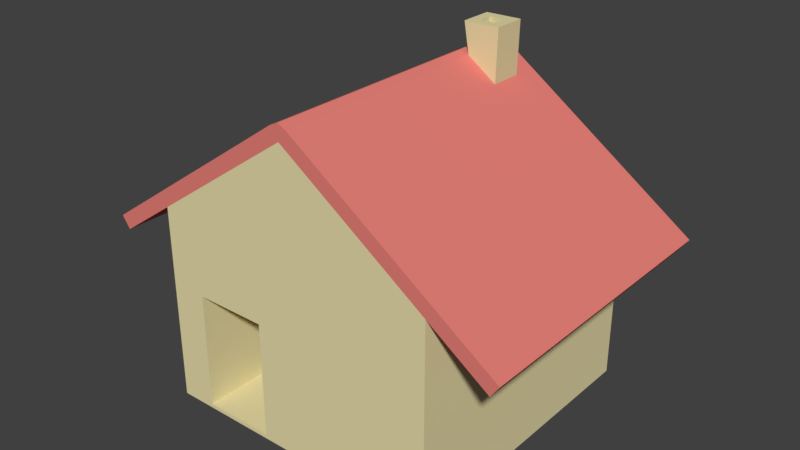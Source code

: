 # Source: Building_Home_01.blend  (saved by Blender 2.79.0; exported with 4.5.12 LTS)
import bpy
from mathutils import Matrix  # noqa: F401  (used for matrix-valued properties, if any)

bpy.ops.wm.read_factory_settings(use_empty=True)
scene = bpy.context.scene
scene.name = 'Scene'

# ---- collections
col_collection_1 = bpy.data.collections.new('Collection 1'); scene.collection.children.link(col_collection_1)

# ---- materials (node trees are filled in below, after node groups)
mat_building_home_01_house = bpy.data.materials.new('Building_Home_01_House')
mat_building_home_01_house.alpha_threshold = 0.0
mat_building_home_01_house.use_transparent_shadow = False
mat_building_home_01_house.diffuse_color = (0.8, 0.7156, 0.4017, 1.0)
mat_building_home_01_house.roughness = 0.5
mat_building_home_01_roof = bpy.data.materials.new('Building_Home_01_Roof')
mat_building_home_01_roof.alpha_threshold = 0.0
mat_building_home_01_roof.use_transparent_shadow = False
mat_building_home_01_roof.diffuse_color = (0.8, 0.2182, 0.1871, 1.0)
mat_building_home_01_roof.roughness = 0.5

# ---- material node trees

# ---- world
world_world = bpy.data.worlds.new('World'); scene.world = world_world
world_world.color = (0.05088, 0.05088, 0.05088)
world_world.use_sun_shadow = False
world_world.sun_shadow_jitter_overblur = 0.0
world_world.cycles.sampling_method = 'MANUAL'

# ---- meshes
me_cube_005 = bpy.data.meshes.new('Cube.005')
me_cube_005.from_pydata([(-0.2, 0.1664, 0.2), (-0.2, 0.2731, 0.2), (-0.2, 0.1664, -0.2), (-0.2, 0.2731, -0.2), (0.2, 0.1664, 0.2), (0.2, 0.2731, 0.2), (0.2, 0.1664, -0.2), (0.2, 0.2731, -0.2), (0.0, 0.1664, -0.2), (0.0, 0.4121, -0.2), (0.0, 0.1664, 0.2), (0.0, 0.4121, 0.2), (-0.2114, 0.2895, 0.2), (-0.2114, 0.2895, -0.2), (-0.01142, 0.4286, 0.2), (-0.01142, 0.4286, -0.2), (0.01142, 0.4286, -0.2), (0.2114, 0.2895, -0.2), (0.2114, 0.2895, 0.2), (0.01142, 0.4286, 0.2), (0.0, 0.4342, -0.2), (0.0, 0.4342, 0.2), (-0.2821, 0.216, 0.2), (-0.2821, 0.216, -0.2), (-0.2935, 0.2324, 0.2), (-0.2935, 0.2324, -0.2), (0.2821, 0.216, -0.2), (0.2821, 0.216, 0.2), (0.2935, 0.2324, -0.2), (0.2935, 0.2324, 0.2), (-0.2, -0.0009437, -0.2), (-0.2, -0.0009437, 0.2), (0.0, -0.0009437, -0.2), (0.2, -0.0009437, 0.2), (0.2, -0.0009437, -0.2), (0.0, -0.0009437, 0.2), (-0.1, 0.1664, -0.2), (-0.1, 0.3426, 0.2), (-0.1, 0.3426, -0.2), (-0.1, 0.1664, 0.2), (-0.1114, 0.359, 0.2), (-0.1114, 0.359, -0.2), (-0.1, -0.0009437, -0.2), (-0.1, -0.0009437, 0.2), (-0.05, 0.3774, -0.2), (-0.05, 0.1664, 0.2), (-0.06142, 0.3938, -0.2), (-0.05, -0.0009437, 0.2), (-0.05, 0.1664, -0.2), (-0.05, 0.3774, 0.2), (-0.06142, 0.3938, 0.2), (-0.05, -0.0009437, -0.2), (-0.15, 0.1664, -0.2), (-0.15, 0.3078, 0.2), (-0.1614, 0.3243, 0.2), (-0.15, -0.0009437, -0.2), (-0.15, 0.3078, -0.2), (-0.15, 0.1664, 0.2), (-0.1614, 0.3243, -0.2), (-0.15, -0.0009437, 0.2), (-0.15, 0.1664, -0.04717), (-0.1, 0.1664, -0.04717), (-0.15, -0.0009437, -0.04717), (-0.1, -0.0009437, -0.04717), (-0.05, 0.1664, -0.04717), (-0.05, -0.0009437, -0.04717), (-0.15, 0.004774, 0.2), (-0.1, 0.004774, 0.2), (-0.05, 0.004774, 0.2), (-0.15, 0.004774, -0.04717), (-0.1, 0.004774, -0.04717), (-0.05, 0.004774, -0.04717), (0.04139, 0.3834, -0.2), (0.04139, 0.1664, 0.2), (0.04139, 0.1664, -0.2), (0.04139, 0.3834, 0.2), (0.0528, 0.3998, -0.2), (0.0528, 0.3998, 0.2), (0.04139, -0.0009437, 0.2), (0.04139, -0.0009437, -0.2), (0.0528, 0.3998, -0.1187), (0.01142, 0.4286, -0.1185), (0.01142, 0.4286, -0.1651), (0.0528, 0.3998, -0.1652), (0.05447, 0.472, -0.1652), (0.05447, 0.472, -0.1187), (0.004078, 0.4711, -0.1651), (0.004078, 0.4711, -0.1185), (0.04007, 0.4717, -0.1519), (0.04007, 0.4717, -0.132), (0.01848, 0.4714, -0.1518), (0.01848, 0.4714, -0.1319), (0.04098, 0.4197, -0.1519), (0.04098, 0.4197, -0.132), (0.01939, 0.4193, -0.1518), (0.01939, 0.4193, -0.1319)], [], [(0, 1, 3, 2), (74, 72, 7, 6), (6, 7, 5, 4), (57, 53, 1, 0), (0, 2, 30, 31), (3, 1, 22, 23), (5, 7, 26, 27), (48, 8, 32, 51), (73, 75, 11, 10), (48, 44, 9, 8), (58, 13, 12, 54), (56, 3, 13, 58), (49, 11, 14, 50), (11, 9, 15, 14), (76, 16, 82, 83), (75, 5, 18, 77), (72, 9, 16, 76), (9, 11, 19, 81, 82, 16), (21, 19, 81, 82, 16, 20), (19, 21, 14, 11), (16, 9, 15, 20), (14, 21, 20, 15), (23, 22, 24, 25), (1, 12, 24, 22), (12, 13, 25, 24), (13, 3, 23, 25), (27, 26, 28, 29), (18, 5, 27, 29), (17, 18, 29, 28), (7, 17, 28, 26), (79, 34, 33, 78), (51, 32, 35, 47), (6, 4, 33, 34), (57, 0, 31, 59), (74, 6, 34, 79), (73, 10, 35, 78), (39, 57, 60, 61), (55, 42, 43, 59), (53, 37, 40, 54), (44, 38, 41, 46), (46, 41, 40, 50), (52, 56, 38, 36), (52, 36, 42, 55), (45, 49, 37, 39), (10, 11, 49, 45), (15, 46, 50, 14), (9, 44, 46, 15), (10, 45, 47, 35), (42, 51, 47, 43), (37, 49, 50, 40), (36, 38, 44, 48), (36, 48, 51, 42), (2, 52, 55, 30), (2, 3, 56, 52), (1, 53, 54, 12), (30, 55, 59, 31), (47, 45, 64, 65), (38, 56, 58, 41), (41, 58, 54, 40), (39, 37, 53, 57), (64, 61, 63, 65), (61, 60, 62, 63), (43, 47, 68, 67), (45, 39, 61, 64), (57, 59, 62, 60), (63, 62, 69, 70), (67, 68, 71, 70), (66, 67, 70, 69), (65, 63, 70, 71), (62, 59, 66, 69), (47, 65, 71, 68), (59, 43, 67, 66), (4, 73, 78, 33), (8, 74, 79, 32), (32, 79, 78, 35), (7, 72, 76, 17), (11, 75, 77, 19), (17, 76, 83, 80, 77, 18), (4, 5, 75, 73), (8, 9, 72, 74), (87, 85, 89, 91), (80, 81, 19, 77), (83, 82, 86, 84), (82, 81, 87, 86), (81, 80, 85, 87), (80, 83, 84, 85), (91, 89, 93, 95), (85, 84, 88, 89), (84, 86, 90, 88), (86, 87, 91, 90), (92, 94, 95, 93), (89, 88, 92, 93), (88, 90, 94, 92), (90, 91, 95, 94)])
me_cube_005.polygons.foreach_set('material_index', [0, 0, 0, 0, 0, 1, 1, 0, 0, 0, 1, 1, 1, 0, 1, 1, 1, 0, 1, 1, 1, 1, 1, 1, 1, 1, 1, 1, 1, 1, 0, 0, 0, 0, 0, 0, 0, 0, 1, 1, 1, 0, 0, 0, 0, 1, 1, 0, 0, 1, 0, 0, 0, 0, 1, 0, 0, 1, 1, 0, 0, 0, 0, 0, 0, 0, 0, 0, 0, 0, 0, 0, 0, 0, 0, 1, 1, 1, 0, 0, 0, 1, 0, 0, 0, 0, 0, 0, 0, 0, 0, 0, 0, 0])
me_cube_005.materials.append(mat_building_home_01_house)
me_cube_005.materials.append(mat_building_home_01_roof)
me_cube_005.use_remesh_preserve_volume = False
me_cube_005.use_remesh_preserve_attributes = False
me_cube_005.use_mirror_vertex_groups = False
me_cube_005.update()

# ---- objects
ob_home = bpy.data.objects.new('Home', me_cube_005)

# ---- transforms, parenting, visibility, modifiers, constraints
ob_home.location = (0.0, 0.0, -1.49e-08)
ob_home.rotation_euler = (1.571, -0.0, 0.0)
ob_home.lineart.crease_threshold = 0.0

# ---- collection membership
col_collection_1.objects.link(ob_home)

# ---- scene / render settings (as saved in the file)
scene.frame_start = 1; scene.frame_end = 250; scene.frame_set(1)
scene.render.engine = 'BLENDER_EEVEE_NEXT'
scene.render.resolution_percentage = 50
scene.render.dither_intensity = 0.0
scene.cycles.use_denoising = False
scene.cycles.samples = 128
scene.cycles.sampling_pattern = 'TABULATED_SOBOL'
scene.cycles.use_adaptive_sampling = False
scene.cycles.use_light_tree = False
scene.cycles.blur_glossy = 0.0
scene.cycles.sample_clamp_indirect = 0.0
scene.view_settings.view_transform = 'Standard'
bpy.context.view_layer.update()

# ---- added for rendering (the .blend has no active camera and no usable light): camera, sun
cam_auto = bpy.data.cameras.new('AutoCamera')
cam_auto.lens = 50.0
cam_auto.sensor_width = 36.0
cam_auto.clip_end = 1000.0
ob_auto_camera = bpy.data.objects.new('AutoCamera', cam_auto)
scene.collection.objects.link(ob_auto_camera)
ob_auto_camera.location = (0.789584, -0.947501, 0.867189)
ob_auto_camera.rotation_euler = (1.09748, -7.21219e-08, 0.694738)
scene.camera = ob_auto_camera
light_auto_sun = bpy.data.lights.new('AutoSun', 'SUN')
light_auto_sun.energy = 3.0
light_auto_sun.angle = 0.0523599
ob_auto_sun = bpy.data.objects.new('AutoSun', light_auto_sun)
scene.collection.objects.link(ob_auto_sun)
ob_auto_sun.rotation_euler = (0.872665, 0.174533, 0.523599)
bpy.context.view_layer.update()
